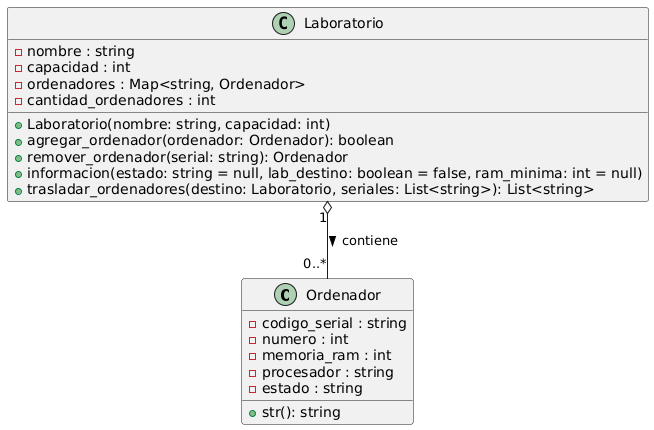

The diagram above was rendered by PlantUML. Its source (embedded in the PNG):
@startuml
hide empty members

class Ordenador {
- codigo_serial : string
- numero : int
- memoria_ram : int
- procesador : string
- estado : string

+ str(): string
}

class Laboratorio {
- nombre : string
- capacidad : int
- ordenadores : Map<string, Ordenador>
- cantidad_ordenadores : int

+ Laboratorio(nombre: string, capacidad: int)
+ agregar_ordenador(ordenador: Ordenador): boolean
+ remover_ordenador(serial: string): Ordenador
+ informacion(estado: string = null, lab_destino: boolean = false, ram_minima: int = null)
+ trasladar_ordenadores(destino: Laboratorio, seriales: List<string>): List<string>
}

' Relación de Agregación: Un Laboratorio tiene 0 a muchos Ordenadores.
' Los Ordenadores existen incluso si el Laboratorio es destruido (Agregación).
Laboratorio "1" o-- "0..*" Ordenador : contiene >
@enduml